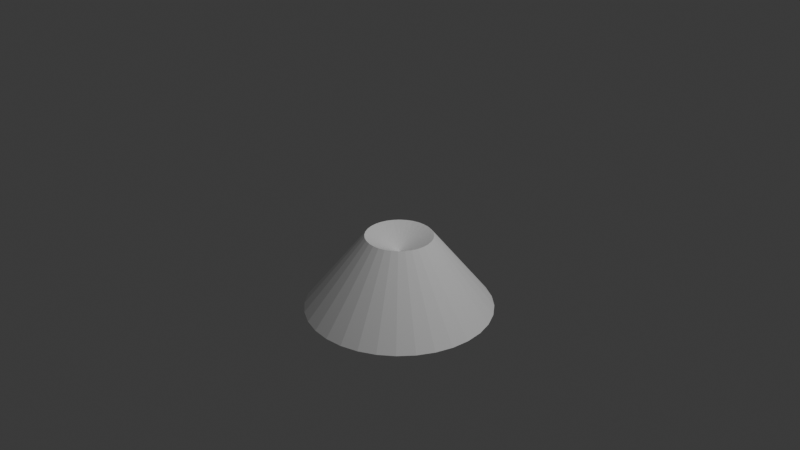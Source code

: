 # Source: Vulcano.blend  (saved by Blender 4.0.36; exported with 4.5.12 LTS)
import bpy
from mathutils import Matrix  # noqa: F401  (used for matrix-valued properties, if any)

bpy.ops.wm.read_factory_settings(use_empty=True)
scene = bpy.context.scene
scene.name = 'Scene'

# ---- collections
col_collection = bpy.data.collections.new('Collection'); scene.collection.children.link(col_collection)

# ---- world
world_world = bpy.data.worlds.new('World'); scene.world = world_world
world_world.use_nodes = True; world_world.node_tree.nodes.clear()
_N = world_world.node_tree.nodes; _L = world_world.node_tree.links
n0 = _N.new('ShaderNodeOutputWorld'); n0.name = 'World Output'; n0.location = (300, 300)
n1 = _N.new('ShaderNodeBackground'); n1.name = 'Background'; n1.location = (10, 300)
n1.inputs[0].default_value = (0.05088, 0.05088, 0.05088, 1.0)
_L.new(n1.outputs[0], n0.inputs[0])
n0.is_active_output = True
world_world.color = (0.05088, 0.05088, 0.05088)
world_world.use_sun_shadow = False
world_world.sun_shadow_jitter_overblur = 0.0

# ---- cameras
cam_camera = bpy.data.cameras.new('Camera')
cam_camera.clip_end = 100.0
cam_camera.ortho_scale = 7.314

# ---- lights
light_light = bpy.data.lights.new('Light', 'POINT')
light_light.transmission_factor = 0.0
light_light.use_soft_falloff = False
light_light.energy = 1000.0
light_light.shadow_soft_size = 0.1
light_light.shadow_maximum_resolution = 0.006
light_light.use_absolute_resolution = True

# ---- meshes
me_cone = bpy.data.meshes.new('Cone')
me_cone.from_pydata([(0.0, 1.0, -1.0), (0.1951, 0.9808, -1.0), (0.3827, 0.9239, -1.0), (0.5556, 0.8315, -1.0), (0.7071, 0.7071, -1.0), (0.8315, 0.5556, -1.0), (0.9239, 0.3827, -1.0), (0.9808, 0.1951, -1.0), (1.0, 0.0, -1.0), (0.9808, -0.1951, -1.0), (0.9239, -0.3827, -1.0), (0.8315, -0.5556, -1.0), (0.7071, -0.7071, -1.0), (0.5556, -0.8315, -1.0), (0.3827, -0.9239, -1.0), (0.1951, -0.9808, -1.0), (0.0, -1.0, -1.0), (-0.1951, -0.9808, -1.0), (-0.3827, -0.9239, -1.0), (-0.5556, -0.8315, -1.0), (-0.7071, -0.7071, -1.0), (-0.8315, -0.5556, -1.0), (-0.9239, -0.3827, -1.0), (-0.9808, -0.1951, -1.0), (-1.0, 0.0, -1.0), (-0.9808, 0.1951, -1.0), (-0.9239, 0.3827, -1.0), (-0.8315, 0.5556, -1.0), (-0.7071, 0.7071, -1.0), (-0.5556, 0.8315, -1.0), (-0.3827, 0.9239, -1.0), (-0.1951, 0.9808, -1.0), (-0.06965, 0.3502, -0.1861), (-0.1366, 0.3299, -0.1861), (-0.1984, 0.2969, -0.1861), (-0.2525, 0.2525, -0.1861), (-0.2969, 0.1984, -0.1861), (-0.3299, 0.1366, -0.1861), (-0.3502, 0.06965, -0.1861), (-0.357, 0.0, -0.1861), (-0.3502, -0.06965, -0.1861), (-0.3299, -0.1366, -0.1861), (-0.2969, -0.1984, -0.1861), (-0.2525, -0.2525, -0.1861), (-0.1984, -0.2969, -0.1861), (-0.1366, -0.3299, -0.1861), (-0.06965, -0.3502, -0.1861), (0.0, -0.357, -0.1861), (0.06965, -0.3502, -0.1861), (0.1366, -0.3299, -0.1861), (0.1984, -0.2969, -0.1861), (0.2525, -0.2525, -0.1861), (0.2969, -0.1984, -0.1861), (0.3299, -0.1366, -0.1861), (0.3502, -0.06965, -0.1861), (0.357, 0.0, -0.1861), (0.3502, 0.06965, -0.1861), (0.3299, 0.1366, -0.1861), (0.2969, 0.1984, -0.1861), (0.2525, 0.2525, -0.1861), (0.1984, 0.2969, -0.1861), (0.1366, 0.3299, -0.1861), (0.06965, 0.3502, -0.1861), (0.0, 0.357, -0.1861), (0.0, 0.0, -0.3802)], [], [(1, 62, 61, 2), (2, 61, 60, 3), (3, 60, 59, 4), (4, 59, 58, 5), (5, 58, 57, 6), (6, 57, 56, 7), (7, 56, 55, 8), (8, 55, 54, 9), (9, 54, 53, 10), (10, 53, 52, 11), (11, 52, 51, 12), (12, 51, 50, 13), (13, 50, 49, 14), (14, 49, 48, 15), (15, 48, 47, 16), (16, 47, 46, 17), (17, 46, 45, 18), (18, 45, 44, 19), (19, 44, 43, 20), (20, 43, 42, 21), (21, 42, 41, 22), (22, 41, 40, 23), (23, 40, 39, 24), (24, 39, 38, 25), (25, 38, 37, 26), (26, 37, 36, 27), (27, 36, 35, 28), (28, 35, 34, 29), (29, 34, 33, 30), (30, 33, 32, 31), (0, 1, 2, 3, 4, 5, 6, 7, 8, 9, 10, 11, 12, 13, 14, 15, 16, 17, 18, 19, 20, 21, 22, 23, 24, 25, 26, 27, 28, 29, 30, 31), (0, 63, 62, 1), (31, 32, 63, 0), (55, 56, 64), (55, 64, 54), (54, 64, 53), (53, 64, 52), (52, 64, 51), (51, 64, 50), (50, 64, 49), (49, 64, 48), (48, 64, 47), (47, 64, 46), (46, 64, 45), (45, 64, 44), (44, 64, 43), (43, 64, 42), (42, 64, 41), (41, 64, 40), (40, 64, 39), (39, 64, 38), (38, 64, 37), (37, 64, 36), (36, 64, 35), (35, 64, 34), (34, 64, 33), (33, 64, 32), (32, 64, 63), (63, 64, 62), (62, 64, 61), (61, 64, 60), (60, 64, 59), (59, 64, 58), (58, 64, 57), (56, 57, 64)])
_uv = me_cone.uv_layers.new(name='UVMap')
_uv.uv.foreach_set('vector', [0.2968, 0.4854, 0.2667, 0.334, 0.2828, 0.3292, 0.3418, 0.4717, 0.3418, 0.4717, 0.2828, 0.3292, 0.2976, 0.3212, 0.3833, 0.4496, 0.3833, 0.4496, 0.2976, 0.3212, 0.3106, 0.3106, 0.4197, 0.4197, 0.4197, 0.4197, 0.3106, 0.3106, 0.3212, 0.2976, 0.4496, 0.3833, 0.4496, 0.3833, 0.3212, 0.2976, 0.3292, 0.2828, 0.4717, 0.3418, 0.4717, 0.3418, 0.3292, 0.2828, 0.334, 0.2667, 0.4854, 0.2968, 0.4854, 0.2968, 0.334, 0.2667, 0.3357, 0.25, 0.49, 0.25, 0.49, 0.25, 0.3357, 0.25, 0.334, 0.2333, 0.4854, 0.2032, 0.4854, 0.2032, 0.334, 0.2333, 0.3292, 0.2172, 0.4717, 0.1582, 0.4717, 0.1582, 0.3292, 0.2172, 0.3212, 0.2024, 0.4496, 0.1167, 0.4496, 0.1167, 0.3212, 0.2024, 0.3106, 0.1894, 0.4197, 0.08029, 0.4197, 0.08029, 0.3106, 0.1894, 0.2976, 0.1788, 0.3833, 0.05045, 0.3833, 0.05045, 0.2976, 0.1788, 0.2828, 0.1708, 0.3418, 0.02827, 0.3418, 0.02827, 0.2828, 0.1708, 0.2667, 0.166, 0.2968, 0.01461, 0.2968, 0.01461, 0.2667, 0.166, 0.25, 0.1643, 0.25, 0.01, 0.25, 0.01, 0.25, 0.1643, 0.2333, 0.166, 0.2032, 0.01461, 0.2032, 0.01461, 0.2333, 0.166, 0.2172, 0.1708, 0.1582, 0.02827, 0.1582, 0.02827, 0.2172, 0.1708, 0.2024, 0.1788, 0.1167, 0.05045, 0.1167, 0.05045, 0.2024, 0.1788, 0.1894, 0.1894, 0.08029, 0.08029, 0.08029, 0.08029, 0.1894, 0.1894, 0.1788, 0.2024, 0.05045, 0.1167, 0.05045, 0.1167, 0.1788, 0.2024, 0.1708, 0.2172, 0.02827, 0.1582, 0.02827, 0.1582, 0.1708, 0.2172, 0.166, 0.2333, 0.01461, 0.2032, 0.01461, 0.2032, 0.166, 0.2333, 0.1643, 0.25, 0.01, 0.25, 0.01, 0.25, 0.1643, 0.25, 0.166, 0.2667, 0.01461, 0.2968, 0.01461, 0.2968, 0.166, 0.2667, 0.1708, 0.2828, 0.02827, 0.3418, 0.02827, 0.3418, 0.1708, 0.2828, 0.1788, 0.2976, 0.05045, 0.3833, 0.05045, 0.3833, 0.1788, 0.2976, 0.1894, 0.3106, 0.08029, 0.4197, 0.08029, 0.4197, 0.1894, 0.3106, 0.2024, 0.3212, 0.1167, 0.4496, 0.1167, 0.4496, 0.2024, 0.3212, 0.2172, 0.3292, 0.1582, 0.4717, 0.1582, 0.4717, 0.2172, 0.3292, 0.2333, 0.334, 0.2032, 0.4854, 0.75, 0.49, 0.7968, 0.4854, 0.8418, 0.4717, 0.8833, 0.4496, 0.9197, 0.4197, 0.9496, 0.3833, 0.9717, 0.3418, 0.9854, 0.2968, 0.99, 0.25, 0.9854, 0.2032, 0.9717, 0.1582, 0.9496, 0.1167, 0.9197, 0.08029, 0.8833, 0.05045, 0.8418, 0.02827, 0.7968, 0.01461, 0.75, 0.01, 0.7032, 0.01461, 0.6582, 0.02827, 0.6167, 0.05045, 0.5803, 0.08029, 0.5504, 0.1167, 0.5283, 0.1582, 0.5146, 0.2032, 0.51, 0.25, 0.5146, 0.2968, 0.5283, 0.3418, 0.5504, 0.3833, 0.5803, 0.4197, 0.6167, 0.4496, 0.6582, 0.4717, 0.7032, 0.4854, 0.25, 0.49, 0.25, 0.3357, 0.2667, 0.334, 0.2968, 0.4854, 0.2032, 0.4854, 0.2333, 0.334, 0.25, 0.3357, 0.25, 0.49, 0.3357, 0.25, 0.334, 0.2667, 0.0, 0.0, 0.3357, 0.25, 0.0, 0.0, 0.334, 0.2333, 0.334, 0.2333, 0.0, 0.0, 0.3292, 0.2172, 0.3292, 0.2172, 0.0, 0.0, 0.3212, 0.2024, 0.3212, 0.2024, 0.0, 0.0, 0.3106, 0.1894, 0.3106, 0.1894, 0.0, 0.0, 0.2976, 0.1788, 0.2976, 0.1788, 0.0, 0.0, 0.2828, 0.1708, 0.2828, 0.1708, 0.0, 0.0, 0.2667, 0.166, 0.2667, 0.166, 0.0, 0.0, 0.25, 0.1643, 0.25, 0.1643, 0.0, 0.0, 0.2333, 0.166, 0.2333, 0.166, 0.0, 0.0, 0.2172, 0.1708, 0.2172, 0.1708, 0.0, 0.0, 0.2024, 0.1788, 0.2024, 0.1788, 0.0, 0.0, 0.1894, 0.1894, 0.1894, 0.1894, 0.0, 0.0, 0.1788, 0.2024, 0.1788, 0.2024, 0.0, 0.0, 0.1708, 0.2172, 0.1708, 0.2172, 0.0, 0.0, 0.166, 0.2333, 0.166, 0.2333, 0.0, 0.0, 0.1643, 0.25, 0.1643, 0.25, 0.0, 0.0, 0.166, 0.2667, 0.166, 0.2667, 0.0, 0.0, 0.1708, 0.2828, 0.1708, 0.2828, 0.0, 0.0, 0.1788, 0.2976, 0.1788, 0.2976, 0.0, 0.0, 0.1894, 0.3106, 0.1894, 0.3106, 0.0, 0.0, 0.2024, 0.3212, 0.2024, 0.3212, 0.0, 0.0, 0.2172, 0.3292, 0.2172, 0.3292, 0.0, 0.0, 0.2333, 0.334, 0.2333, 0.334, 0.0, 0.0, 0.25, 0.3357, 0.25, 0.3357, 0.0, 0.0, 0.2667, 0.334, 0.2667, 0.334, 0.0, 0.0, 0.2828, 0.3292, 0.2828, 0.3292, 0.0, 0.0, 0.2976, 0.3212, 0.2976, 0.3212, 0.0, 0.0, 0.3106, 0.3106, 0.3106, 0.3106, 0.0, 0.0, 0.3212, 0.2976, 0.3212, 0.2976, 0.0, 0.0, 0.3292, 0.2828, 0.334, 0.2667, 0.3292, 0.2828, 0.0, 0.0])
me_cone.update()

# ---- objects
ob_light = bpy.data.objects.new('Light', light_light)
ob_camera = bpy.data.objects.new('Camera', cam_camera)
ob_cone = bpy.data.objects.new('Cone', me_cone)

# ---- transforms, parenting, visibility, modifiers, constraints
ob_light.location = (4.076, 1.005, 5.904)
ob_light.rotation_euler = (0.6503, 0.05522, 1.866)
ob_light.lock_rotations_4d = False
ob_light.empty_display_type = 'ARROWS'
ob_light.color = (0.0, 0.0, 0.0, 0.0)
ob_light.lineart.crease_threshold = 0.0
ob_camera.location = (7.359, -6.926, 4.958)
ob_camera.rotation_euler = (1.109, 0.0, 0.8149)
ob_camera.lock_rotations_4d = False
ob_camera.empty_display_type = 'ARROWS'
ob_camera.color = (0.0, 0.0, 0.0, 0.0)
ob_camera.display_type = 'WIRE'
ob_camera.lineart.crease_threshold = 0.0
ob_cone.location = (0.0, 0.0, 0.0)

# ---- collection membership
col_collection.objects.link(ob_light)
col_collection.objects.link(ob_camera)
col_collection.objects.link(ob_cone)

# ---- scene / render settings (as saved in the file)
scene.camera = ob_camera
scene.frame_start = 1; scene.frame_end = 250; scene.frame_set(1)
scene.render.engine = 'BLENDER_EEVEE_NEXT'
scene.cycles.sampling_pattern = 'TABULATED_SOBOL'
bpy.context.view_layer.update()
